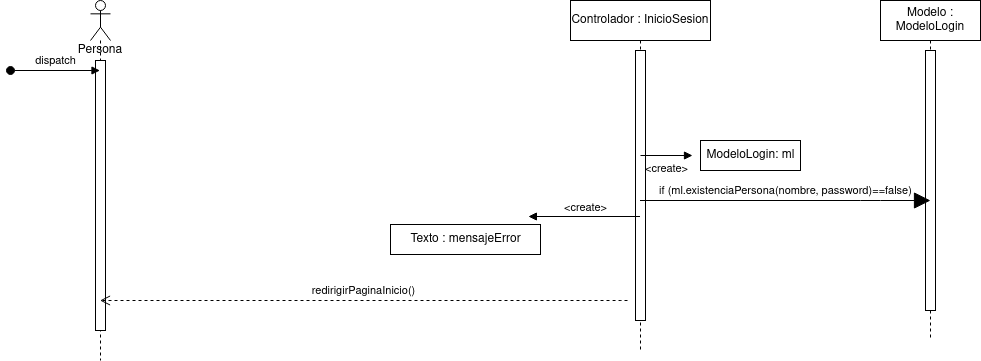

The diagram above was exported from draw.io. Its source (the exported page's mxGraphModel, read from the mxfile embedded in the PNG):
<mxGraphModel dx="1373" dy="792" grid="1" gridSize="10" guides="1" tooltips="1" connect="1" arrows="1" fold="1" page="1" pageScale="1" pageWidth="827" pageHeight="1169" math="0" shadow="0">
  <root>
    <mxCell id="0" />
    <mxCell id="1" parent="0" />
    <mxCell id="2gi--BcHHwa5ttO31N3g-1" value="Persona" style="shape=umlLifeline;participant=umlActor;perimeter=lifelinePerimeter;whiteSpace=wrap;html=1;container=1;collapsible=0;recursiveResize=0;verticalAlign=top;spacingTop=36;outlineConnect=0;hachureGap=4;pointerEvents=0;" parent="1" vertex="1">
      <mxGeometry x="90" y="40" width="20" height="360" as="geometry" />
    </mxCell>
    <mxCell id="2gi--BcHHwa5ttO31N3g-21" value="" style="html=1;points=[];perimeter=orthogonalPerimeter;" parent="2gi--BcHHwa5ttO31N3g-1" vertex="1">
      <mxGeometry x="5" y="60" width="10" height="270" as="geometry" />
    </mxCell>
    <mxCell id="2gi--BcHHwa5ttO31N3g-4" value="dispatch" style="html=1;verticalAlign=bottom;startArrow=oval;endArrow=block;startSize=8;sourcePerimeterSpacing=8;targetPerimeterSpacing=8;" parent="1" target="2gi--BcHHwa5ttO31N3g-1" edge="1">
      <mxGeometry relative="1" as="geometry">
        <mxPoint x="10" y="110" as="sourcePoint" />
      </mxGeometry>
    </mxCell>
    <mxCell id="2gi--BcHHwa5ttO31N3g-13" value="Controlador : InicioSesion" style="shape=umlLifeline;perimeter=lifelinePerimeter;whiteSpace=wrap;html=1;container=1;collapsible=0;recursiveResize=0;outlineConnect=0;hachureGap=4;pointerEvents=0;" parent="1" vertex="1">
      <mxGeometry x="570" y="40" width="140" height="350" as="geometry" />
    </mxCell>
    <mxCell id="2gi--BcHHwa5ttO31N3g-3" value="" style="html=1;points=[];perimeter=orthogonalPerimeter;hachureGap=4;pointerEvents=0;" parent="2gi--BcHHwa5ttO31N3g-13" vertex="1">
      <mxGeometry x="65" y="50" width="10" height="270" as="geometry" />
    </mxCell>
    <mxCell id="2gi--BcHHwa5ttO31N3g-14" value="Modelo : ModeloLogin" style="shape=umlLifeline;perimeter=lifelinePerimeter;whiteSpace=wrap;html=1;container=1;collapsible=0;recursiveResize=0;outlineConnect=0;hachureGap=4;pointerEvents=0;" parent="1" vertex="1">
      <mxGeometry x="880" y="40" width="100" height="340" as="geometry" />
    </mxCell>
    <mxCell id="2gi--BcHHwa5ttO31N3g-24" value="" style="html=1;points=[];perimeter=orthogonalPerimeter;hachureGap=4;pointerEvents=0;" parent="2gi--BcHHwa5ttO31N3g-14" vertex="1">
      <mxGeometry x="45" y="50" width="10" height="260" as="geometry" />
    </mxCell>
    <mxCell id="2gi--BcHHwa5ttO31N3g-30" value="if (ml.existenciaPersona(nombre, password)==false)" style="html=1;verticalAlign=bottom;labelBackgroundColor=none;endArrow=block;endFill=1;startSize=14;endSize=14;sourcePerimeterSpacing=8;targetPerimeterSpacing=8;" parent="2gi--BcHHwa5ttO31N3g-14" source="2gi--BcHHwa5ttO31N3g-13" edge="1">
      <mxGeometry width="160" relative="1" as="geometry">
        <mxPoint x="-200" y="200" as="sourcePoint" />
        <mxPoint x="50" y="200" as="targetPoint" />
        <Array as="points">
          <mxPoint x="-10" y="200" />
        </Array>
      </mxGeometry>
    </mxCell>
    <mxCell id="2gi--BcHHwa5ttO31N3g-28" value="ModeloLogin: ml" style="html=1;hachureGap=4;pointerEvents=0;" parent="1" vertex="1">
      <mxGeometry x="700" y="180" width="100" height="30" as="geometry" />
    </mxCell>
    <mxCell id="2gi--BcHHwa5ttO31N3g-29" value="&amp;lt;create&amp;gt;" style="endArrow=block;html=1;rounded=0;align=center;verticalAlign=top;endFill=1;labelBackgroundColor=none;endSize=6;sourcePerimeterSpacing=8;targetPerimeterSpacing=8;" parent="1" target="2gi--BcHHwa5ttO31N3g-28" edge="1">
      <mxGeometry relative="1" as="geometry">
        <mxPoint x="640" y="195" as="sourcePoint" />
      </mxGeometry>
    </mxCell>
    <mxCell id="2gi--BcHHwa5ttO31N3g-36" value="Texto : mensajeError" style="html=1;hachureGap=4;pointerEvents=0;" parent="1" vertex="1">
      <mxGeometry x="390" y="264" width="150" height="30" as="geometry" />
    </mxCell>
    <mxCell id="2gi--BcHHwa5ttO31N3g-37" value="&amp;lt;create&amp;gt;" style="endArrow=block;html=1;rounded=0;align=center;verticalAlign=top;endFill=1;labelBackgroundColor=none;endSize=6;sourcePerimeterSpacing=8;targetPerimeterSpacing=8;" parent="1" source="2gi--BcHHwa5ttO31N3g-13" target="2gi--BcHHwa5ttO31N3g-36" edge="1">
      <mxGeometry x="-0.0127" y="-22" relative="1" as="geometry">
        <mxPoint x="620" y="510" as="sourcePoint" />
        <mxPoint as="offset" />
      </mxGeometry>
    </mxCell>
    <mxCell id="2gi--BcHHwa5ttO31N3g-40" value="redirigirPaginaInicio()" style="html=1;verticalAlign=bottom;endArrow=open;dashed=1;endSize=8;sourcePerimeterSpacing=8;targetPerimeterSpacing=8;" parent="1" target="2gi--BcHHwa5ttO31N3g-1" edge="1">
      <mxGeometry relative="1" as="geometry">
        <mxPoint x="359.5" y="340" as="targetPoint" />
        <mxPoint x="627" y="340" as="sourcePoint" />
        <Array as="points">
          <mxPoint x="620" y="340" />
        </Array>
      </mxGeometry>
    </mxCell>
  </root>
</mxGraphModel>